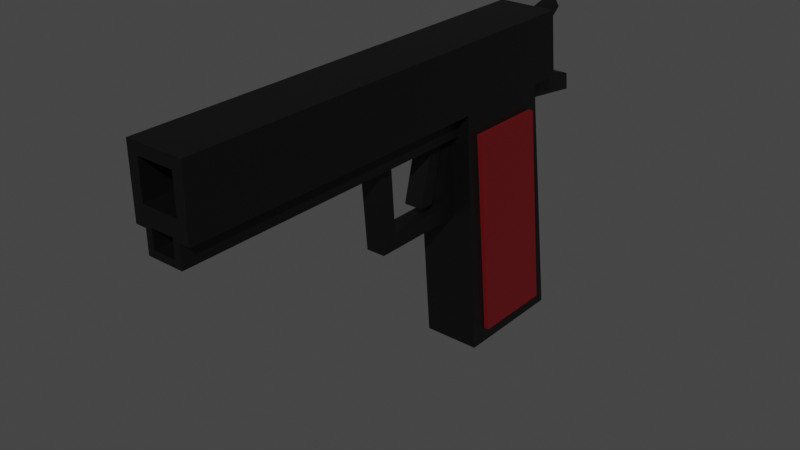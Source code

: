 # Source: gun.blend  (saved by Blender 5.0.119; exported with 4.5.12 LTS)
import bpy
from mathutils import Matrix  # noqa: F401  (used for matrix-valued properties, if any)

bpy.ops.wm.read_factory_settings(use_empty=True)
scene = bpy.context.scene
scene.name = 'Scene'

# ---- collections
col_collection = bpy.data.collections.new('Collection'); scene.collection.children.link(col_collection)

# ---- materials (node trees are filled in below, after node groups)
mat_material = bpy.data.materials.new('Material')
mat_material.alpha_threshold = 0.0
mat_material.use_backface_culling_lightprobe_volume = False
mat_material.use_transparent_shadow = False
mat_material.roughness = 0.5
mat_material.line_color = (0.0, 0.0, 0.0, 1.0)
mat_material_001 = bpy.data.materials.new('Material.001')
mat_material_001.use_backface_culling_lightprobe_volume = False
mat_material_001.use_transparent_shadow = False

# ---- material node trees
mat_material.use_nodes = True; mat_material.node_tree.nodes.clear()
_N = mat_material.node_tree.nodes; _L = mat_material.node_tree.links
n0 = _N.new('ShaderNodeOutputMaterial'); n0.name = 'Material Output'; n0.location = (300, 300)
n1 = _N.new('ShaderNodeBsdfPrincipled'); n1.name = 'Principled BSDF'; n1.location = (10, 300)
n1.distribution = 'GGX'
n1.subsurface_method = 'RANDOM_WALK_SKIN'
n1.inputs[0].default_value = (0.0, 0.0, 0.0, 1.0)
n1.inputs[3].default_value = 1.45
n1.inputs[27].default_value = (0.0, 0.0, 0.0, 1.0)
n1.inputs[28].default_value = 1.0
_L.new(n1.outputs[0], n0.inputs[0])
n0.is_active_output = True
mat_material_001.use_nodes = True; mat_material_001.node_tree.nodes.clear()
_N = mat_material_001.node_tree.nodes; _L = mat_material_001.node_tree.links
n0 = _N.new('ShaderNodeBsdfPrincipled'); n0.name = 'Principled BSDF'; n0.location = (10, 300)
n0.distribution = 'GGX'
n0.subsurface_method = 'RANDOM_WALK_SKIN'
n0.inputs[0].default_value = (0.1226, 0.002493, 0.004133, 1.0)
n0.inputs[3].default_value = 1.45
n0.inputs[27].default_value = (0.0, 0.0, 0.0, 1.0)
n0.inputs[28].default_value = 1.0
n1 = _N.new('ShaderNodeOutputMaterial'); n1.name = 'Material Output'; n1.location = (300, 300)
_L.new(n0.outputs[0], n1.inputs[0])
n1.is_active_output = True

# ---- world
world_world = bpy.data.worlds.new('World'); scene.world = world_world
world_world.use_nodes = True; world_world.node_tree.nodes.clear()
_N = world_world.node_tree.nodes; _L = world_world.node_tree.links
n0 = _N.new('ShaderNodeOutputWorld'); n0.name = 'World Output'; n0.location = (300, 300)
n1 = _N.new('ShaderNodeBackground'); n1.name = 'Background'; n1.location = (10, 300)
n1.inputs[0].default_value = (0.05088, 0.05088, 0.05088, 1.0)
_L.new(n1.outputs[0], n0.inputs[0])
n0.is_active_output = True
world_world.color = (0.05088, 0.05088, 0.05088)
world_world.use_sun_shadow = False
world_world.sun_shadow_jitter_overblur = 0.0

# ---- meshes
me_cube = bpy.data.meshes.new('Cube')
me_cube.from_pydata([(1.0, 1.0, 1.0), (1.0, 0.6081, -1.0), (1.0, -0.7837, 1.0), (1.0, -1.651, -1.0), (-1.0, 1.0, 1.0), (-1.0, 0.6081, -1.0), (-1.0, -0.7837, 1.0), (-1.0, -1.651, -1.0), (1.0, 1.0, 0.4455), (-1.0, -1.0, 0.4455), (1.0, -1.0, 0.4455), (-1.0, 1.0, 0.4455), (-1.0, 6.958, 1.0), (1.0, 6.958, 1.0), (-0.4263, -1.556, 0.5631), (-1.0, -1.386, 1.0), (1.0, -1.386, 1.0), (0.3333, 0.6081, -1.0), (-0.3333, 0.6081, -1.0), (0.3333, -0.7837, 1.0), (-0.3333, -0.7837, 1.0), (-0.3333, -1.651, -1.0), (0.3333, -1.651, -1.0), (-0.3333, 1.0, 1.0), (0.3333, 1.0, 1.0), (-0.3333, 1.0, 0.4455), (0.3333, 1.0, 0.4455), (0.3333, -1.0, 0.4455), (-0.6351, 6.958, 1.0), (0.6351, 6.958, 1.0), (0.4263, -1.556, 0.5631), (-1.0, 1.0, 0.5528), (0.3333, -1.386, 1.0), (-0.3333, -1.386, 1.0), (0.4263, -1.61, 0.426), (1.0, 0.8549, -0.08945), (1.0, -1.241, -0.08945), (-1.0, 0.8549, -0.08945), (-1.0, -1.241, -0.08945), (0.3333, -1.241, -0.08945), (-0.3333, -1.241, -0.08945), (-0.3333, 0.8549, -0.08945), (0.3333, 0.8549, -0.08945), (-0.3333, 2.894, 0.4455), (0.3333, 2.894, 0.4455), (-0.3333, 2.749, -0.08945), (0.3333, 2.749, -0.08945), (-0.3333, 2.553, 0.4121), (-0.3333, 1.251, 0.4121), (-0.3333, 1.157, 0.008442), (-0.3333, 2.458, 0.008442), (0.3333, 1.157, 0.008442), (0.3333, 1.251, 0.4121), (0.3333, 2.458, 0.008442), (0.3333, 2.553, 0.4121), (-0.3333, 1.529, 0.4121), (0.3333, 1.529, 0.4121), (-0.3333, 1.777, 0.07038), (-0.3333, 1.499, 0.07038), (0.3333, 1.499, 0.07038), (0.3333, 1.777, 0.07038), (1.0, 1.0, 0.8614), (1.0, 1.0, 0.7228), (1.0, 1.0, 0.5842), (-1.0, -0.8378, 0.8614), (-1.0, -0.8919, 0.7228), (-1.0, -0.9459, 0.5842), (1.0, 6.958, 0.8614), (1.0, 6.958, 0.7228), (1.0, 6.958, 0.5842), (1.0, -0.8378, 0.8614), (1.0, -0.8919, 0.7228), (1.0, -0.9459, 0.5842), (-1.0, 1.0, 0.8614), (-1.0, 1.0, 0.7228), (-1.0, 1.0, 0.5842), (-0.6351, 6.958, 0.9318), (-0.6351, 6.958, 0.7036), (-0.6351, 6.958, 0.6406), (-1.0, 6.958, 0.8614), (-1.0, 6.958, 0.7228), (-1.0, 6.958, 0.5842), (0.6351, 6.958, 0.9318), (0.6351, 6.958, 0.7036), (0.6351, 6.958, 0.6406), (-1.0, -1.548, 0.5842), (-1.0, -1.494, 0.7228), (-1.0, -1.44, 0.8614), (0.3333, -1.44, 0.9099), (0.3333, -1.494, 0.7713), (0.4263, -1.541, 0.6033), (-0.3333, -1.44, 0.9099), (-0.3333, -1.494, 0.7713), (-0.4263, -1.541, 0.6033), (1.0, -1.44, 0.8614), (1.0, -1.494, 0.7228), (1.0, -1.548, 0.5842), (1.0, 1.0, 0.4795), (-1.0, -0.9868, 0.4795), (1.0, -0.9582, 0.5528), (1.0, -0.9868, 0.4795), (-1.0, 1.0, 0.4795), (-1.0, -0.9582, 0.5528), (1.0, 1.0, 0.5528), (0.4263, -1.593, 0.4694), (-0.4263, -1.593, 0.4694), (0.628, 1.0, 0.4795), (0.628, 1.0, 0.4455), (0.628, 6.958, 0.4795), (0.628, 6.958, 0.4455), (-0.628, 1.0, 0.4455), (-0.628, 6.958, 0.4455), (-0.2093, 1.0, 0.4455), (0.2093, 1.0, 0.4455), (-0.3988, 6.958, 0.4455), (0.3988, 6.958, 0.4455), (-0.628, 1.0, 0.4795), (-0.3988, 6.958, 0.4875), (-0.628, 6.958, 0.4795), (0.3988, 6.958, 0.4875), (-0.3988, 6.958, 0.6406), (0.3988, 6.958, 0.6406), (-0.628, 6.958, 0.5842), (0.628, 1.0, 0.5842), (0.628, 6.958, 0.5842), (-0.628, 1.0, 0.5842), (0.628, 1.0, 0.5528), (0.628, 6.958, 0.5528), (-0.628, 1.0, 0.5528), (-0.3988, 6.958, 0.5983), (-0.628, 6.958, 0.5528), (0.3988, 6.958, 0.5983), (-0.6351, 0.6762, 0.9318), (-0.6351, 0.6762, 0.7036), (0.6351, 0.6762, 0.9318), (0.6351, 0.6762, 0.7036), (-0.3988, 0.9667, 0.5983), (-0.3988, 0.9667, 0.4875), (0.3988, 0.9667, 0.5983), (0.3988, 0.9667, 0.4875), (0.1813, -2.145, 0.9908), (0.1813, -2.282, 0.9302), (-0.1813, -2.145, 0.9908), (-0.1813, -2.282, 0.9302), (-0.2806, -2.668, 0.4715), (-0.2806, -2.677, 0.4467), (0.2452, -2.668, 0.4715), (0.2452, -2.677, 0.4467), (0.2452, -2.7, 0.3889), (0.2452, -2.71, 0.3622), (-0.2806, -2.7, 0.3889), (-0.2806, -2.71, 0.3622), (-0.4238, -0.9868, 0.4795), (-0.4238, -1.0, 0.4455), (0.4238, -1.548, 0.5842), (0.4238, -1.56, 0.5528), (-0.1807, -1.541, 0.6033), (-0.1807, -1.556, 0.5631), (-0.4238, -1.602, 0.4455), (0.4238, -1.0, 0.4455), (0.4238, -1.602, 0.4455), (0.1413, -1.0, 0.4455), (0.1807, -1.541, 0.6033), (0.1807, -1.556, 0.5631), (0.4238, -0.9459, 0.5842), (0.4238, -0.9582, 0.5528), (0.1807, -1.61, 0.426), (0.4238, -0.9868, 0.4795), (-0.4238, -0.9459, 0.5842), (-0.4238, -0.9582, 0.5528), (-0.4238, -1.589, 0.4795), (-0.4238, -1.56, 0.5528), (0.1807, -1.593, 0.4694), (-0.1807, -1.593, 0.4694), (0.4238, -1.589, 0.4795), (-0.4238, -1.548, 0.5842), (1.0, 0.4054, 1.0), (1.0, -0.1892, 1.0), (1.0, 0.2709, -1.0), (1.0, -1.346, -1.0), (-1.0, 0.4054, 1.0), (-1.0, -0.1892, 1.0), (-1.0, -0.1451, -1.0), (-1.0, -0.8982, -1.0), (1.0, 0.7493, 0.4455), (1.0, -0.7814, 0.4455), (-1.0, -0.7492, 0.4455), (-1.0, 0.7653, 0.4455), (-0.3333, -0.1451, -1.0), (-0.3333, -0.8982, -1.0), (0.3333, -0.1451, -1.0), (0.3333, -0.8982, -1.0), (-0.3333, -0.1892, 1.0), (-0.3333, 0.4054, 1.0), (1.0, 0.5722, -0.08945), (1.0, -0.9905, -0.08945), (-1.0, 0.5882, -0.08945), (-1.0, -0.9582, -0.08945), (0.3333, -0.1892, 1.0), (0.3333, 0.4054, 1.0), (1.0, 0.3514, 0.5842), (1.0, -0.2973, 0.5842), (1.0, 0.3694, 0.7228), (1.0, -0.2612, 0.7228), (1.0, 0.3874, 0.8614), (1.0, -0.2252, 0.8614), (-1.0, -0.2973, 0.5842), (-1.0, 0.3514, 0.5842), (-1.0, -0.2612, 0.7228), (-1.0, 0.3694, 0.7228), (-1.0, -0.2252, 0.8614), (-1.0, 0.3874, 0.8614), (-1.0, -0.3245, 0.4795), (-1.0, 0.3377, 0.4795), (1.0, 0.3377, 0.4795), (1.0, -0.3245, 0.4795), (-1.0, -0.3055, 0.5528), (-1.0, 0.3473, 0.5528), (1.0, 0.3473, 0.5528), (1.0, -0.3055, 0.5528), (-0.3333, -1.607, -0.9021), (-1.0, -1.607, -0.9021), (0.3333, 0.6346, -0.9021), (-0.3333, 0.6346, -0.9021), (0.3333, -1.607, -0.9021), (1.0, 0.6346, -0.9021), (1.0, -1.607, -0.9021), (-1.0, 0.6346, -0.9021), (1.0, 0.3033, -0.9021), (1.0, -1.308, -0.9021), (-1.0, -1.276, -0.9021), (-1.0, 0.3193, -0.9021), (1.167, 0.7493, 0.4455), (1.167, -0.7814, 0.4455), (-1.167, -0.7492, 0.4455), (-1.167, 0.7653, 0.4455), (-1.167, -0.9582, -0.08945), (-1.167, 0.5882, -0.08945), (1.167, 0.5722, -0.08945), (1.167, -0.9905, -0.08945), (1.167, 0.3033, -0.9021), (1.167, -1.308, -0.9021), (-1.167, -1.276, -0.9021), (-1.167, 0.3193, -0.9021)], [], [(192, 181, 6, 20), (14, 93, 156, 157), (211, 180, 4, 73), (191, 179, 3, 22), (205, 177, 2, 70), (73, 4, 12, 79), (42, 26, 8, 35), (195, 185, 10, 36), (196, 187, 11, 37), (82, 29, 13, 67), (123, 126, 127, 124), (78, 84, 121, 120), (24, 0, 13, 29), (91, 33, 15, 87), (70, 2, 16, 94), (104, 34, 166, 172), (20, 6, 15, 33), (2, 19, 32, 16), (19, 20, 33, 32), (99, 72, 164, 165), (94, 16, 32, 88), (88, 32, 33, 91), (4, 23, 28, 12), (23, 24, 29, 28), (81, 78, 120, 122), (69, 63, 123, 124), (79, 12, 28, 76), (76, 28, 29, 82), (36, 10, 27, 39), (37, 11, 25, 41), (42, 41, 45, 46), (183, 189, 21, 7), (189, 191, 22, 21), (177, 198, 19, 2), (198, 192, 20, 19), (223, 41, 42, 222), (227, 37, 41, 223), (224, 39, 40, 220), (226, 36, 39, 224), (220, 40, 38, 221), (231, 196, 37, 227), (229, 195, 36, 226), (222, 42, 35, 225), (45, 43, 44, 46), (48, 25, 43, 45, 50, 47, 55), (45, 41, 25, 48, 49, 50), (25, 26, 44, 43), (26, 42, 46, 53, 51, 52), (53, 46, 44, 26, 52, 56, 54), (48, 52, 51, 49), (54, 47, 50, 53), (53, 50, 49, 51), (56, 52, 59, 60), (47, 54, 56, 55), (57, 60, 59, 58), (52, 48, 58, 59), (55, 56, 60, 57), (48, 55, 57, 58), (31, 75, 125, 128), (78, 77, 83, 84), (83, 77, 133, 135), (103, 97, 106, 126), (81, 80, 77, 78), (80, 79, 76, 77), (90, 89, 92, 93), (92, 89, 141, 143), (100, 99, 165, 167), (96, 95, 89, 90), (95, 94, 88, 89), (96, 90, 162, 154), (72, 71, 95, 96), (71, 70, 94, 95), (105, 14, 157, 173), (93, 92, 86, 85), (92, 91, 87, 86), (0, 61, 67, 13), (61, 62, 68, 67), (62, 63, 69, 68), (8, 26, 113, 107), (84, 83, 68, 69), (83, 82, 67, 68), (11, 101, 116, 110), (75, 74, 80, 81), (74, 73, 79, 80), (219, 201, 72, 99), (201, 203, 71, 72), (203, 205, 70, 71), (217, 207, 75, 31), (207, 209, 74, 75), (209, 211, 73, 74), (6, 64, 87, 15), (64, 65, 86, 87), (65, 66, 85, 86), (187, 213, 101, 11), (185, 215, 100, 10), (97, 8, 107, 106), (84, 69, 124, 121), (39, 27, 34, 149, 151, 150, 105, 153, 9, 38, 40), (90, 30, 163, 162), (93, 85, 175, 156), (147, 146, 144, 145, 150, 151, 149, 148), (25, 11, 110, 112), (26, 25, 112, 113), (75, 81, 122, 125), (102, 98, 152, 169), (112, 110, 111, 114), (106, 107, 109, 108), (107, 113, 115, 109), (113, 112, 114, 115), (129, 120, 121, 131), (130, 122, 120, 129), (131, 121, 124, 127), (128, 125, 122, 130), (110, 116, 118, 111), (115, 119, 108, 109), (111, 118, 117, 114), (114, 117, 119, 115), (126, 106, 108, 127), (116, 128, 130, 118), (119, 131, 127, 108), (118, 130, 129, 117), (131, 119, 139, 138), (213, 217, 31, 101), (215, 219, 99, 100), (30, 104, 172, 163), (66, 102, 169, 168), (85, 66, 168, 175), (93, 14, 145, 144), (63, 103, 126, 123), (101, 31, 128, 116), (133, 132, 134, 135), (82, 83, 135, 134), (77, 76, 132, 133), (76, 82, 134, 132), (137, 136, 138, 139), (117, 129, 136, 137), (129, 131, 138, 136), (119, 117, 137, 139), (141, 140, 142, 143), (89, 88, 140, 141), (88, 91, 142, 140), (91, 92, 143, 142), (90, 93, 144, 146), (104, 30, 147, 148), (14, 105, 150, 145), (30, 90, 146, 147), (34, 104, 148, 149), (152, 153, 158, 170), (161, 159, 160, 166), (173, 170, 158, 153, 105), (155, 154, 162, 163), (165, 164, 154, 155), (157, 156, 175, 171), (159, 167, 174, 160), (160, 174, 172, 166), (169, 152, 170, 171), (168, 169, 171, 175), (173, 157, 171, 170), (167, 165, 155, 174), (174, 155, 163, 172), (27, 10, 159, 161), (10, 100, 167, 159), (34, 27, 161, 166), (72, 96, 154, 164), (98, 9, 153, 152), (27, 161, 159, 160, 104, 34), (105, 153, 158), (97, 103, 218, 214), (214, 218, 219, 215), (98, 102, 216, 212), (212, 216, 217, 213), (8, 97, 214, 184), (184, 214, 215, 185), (9, 98, 212, 186), (186, 212, 213, 187), (65, 64, 210, 208), (208, 210, 211, 209), (66, 65, 208, 206), (206, 208, 209, 207), (102, 66, 206, 216), (216, 206, 207, 217), (62, 61, 204, 202), (202, 204, 205, 203), (63, 62, 202, 200), (200, 202, 203, 201), (103, 63, 200, 218), (218, 200, 201, 219), (225, 35, 194, 228), (240, 238, 232, 233, 239, 241), (221, 38, 197, 230), (229, 228, 240, 241), (24, 23, 193, 199), (199, 193, 192, 198), (0, 24, 199, 176), (176, 199, 198, 177), (18, 17, 190, 188), (188, 190, 191, 189), (5, 18, 188, 182), (182, 188, 189, 183), (38, 9, 186, 197), (196, 231, 243, 237), (35, 8, 184, 194), (242, 236, 234, 235, 237, 243), (61, 0, 176, 204), (204, 176, 177, 205), (17, 1, 178, 190), (190, 178, 179, 191), (64, 6, 181, 210), (210, 181, 180, 211), (23, 4, 180, 193), (193, 180, 181, 192), (183, 230, 231, 182), (7, 221, 230, 183), (178, 228, 229, 179), (1, 225, 228, 178), (17, 222, 225, 1), (179, 229, 226, 3), (182, 231, 227, 5), (21, 220, 221, 7), (3, 226, 224, 22), (22, 224, 220, 21), (5, 227, 223, 18), (18, 223, 222, 17), (194, 184, 232, 238), (228, 194, 238, 240), (186, 187, 235, 234), (185, 195, 239, 233), (197, 186, 234, 236), (231, 230, 242, 243), (195, 229, 241, 239), (184, 185, 233, 232), (187, 196, 237, 235), (230, 197, 236, 242)])
me_cube.polygons.foreach_set('material_index', [0, 0, 0, 0, 0, 0, 0, 0, 0, 0, 0, 0, 0, 0, 0, 0, 0, 0, 0, 0, 0, 0, 0, 0, 0, 0, 0, 0, 0, 0, 0, 0, 0, 0, 0, 0, 0, 0, 0, 0, 0, 0, 0, 0, 0, 0, 0, 0, 0, 0, 0, 0, 0, 0, 13016, 0, 0, 0, 0, 0, 0, 0, 0, 0, 0, 0, 0, 0, 0, 0, 0, 0, 0, 0, 0, 0, 0, 0, 0, 0, 0, 0, 0, 0, 0, 0, 0, 0, 0, 0, 0, 0, 0, 0, 0, 0, 0, 0, 0, 0, 0, 0, 0, 0, 0, 0, 0, 0, 0, 0, 0, 0, 0, 0, 0, 0, 0, 0, 0, 0, 0, 0, 0, 0, 0, 0, 0, 0, 0, 0, 0, 0, 0, 0, 0, 0, 0, 0, 0, 0, 0, 0, 0, 0, 0, 0, 0, 0, 0, 0, 0, 0, 0, 0, 0, 0, 0, 0, 0, 0, 0, 0, 0, 0, 0, 0, 0, 0, 0, 0, 0, 0, 0, 0, 0, 0, 0, 0, 0, 0, 0, 0, 0, 0, 0, 0, 0, 0, 1, 0, 1, 0, 0, 0, 0, 0, 0, 0, 0, 0, 1, 0, 1, 0, 0, 0, 0, 0, 0, 0, 0, 0, 0, 0, 0, 0, 0, 0, 0, 0, 0, 0, 0, 1, 1, 1, 1, 1, 1, 1, 1, 1, 1])
_uv = me_cube.uv_layers.new(name='UVMap')
_uv.uv.foreach_set('vector', [0.7917, 0.6667, 0.875, 0.6667, 0.875, 0.75, 0.7917, 0.75, 0.5691, 0.9167, 0.573, 0.9167, 0.573, 0.9167, 0.5691, 0.9167, 0.6077, 0.1667, 0.625, 0.1667, 0.625, 0.25, 0.6077, 0.25, 0.2917, 0.6667, 0.375, 0.6667, 0.375, 0.75, 0.2917, 0.75, 0.6077, 0.6667, 0.625, 0.6667, 0.625, 0.75, 0.6077, 0.75, 0.6077, 0.25, 0.625, 0.25, 0.625, 0.25, 0.6077, 0.25, 0.4888, 0.4167, 0.5557, 0.4167, 0.5557, 0.5, 0.4888, 0.5, 0.4888, 0.6667, 0.5557, 0.6667, 0.5557, 0.75, 0.4888, 0.75, 0.4888, 0.1667, 0.5557, 0.1667, 0.5557, 0.25, 0.4888, 0.25, 0.6077, 0.4167, 0.625, 0.4167, 0.625, 0.5, 0.6077, 0.5, 0.573, 0.5, 0.5691, 0.5, 0.5691, 0.5, 0.573, 0.5, 0.573, 0.3333, 0.573, 0.4167, 0.573, 0.4167, 0.573, 0.3333, 0.7083, 0.5, 0.625, 0.5, 0.625, 0.5, 0.7083, 0.5, 0.6077, 0.9167, 0.625, 0.9167, 0.625, 1.0, 0.6077, 1.0, 0.6077, 0.75, 0.625, 0.75, 0.625, 0.75, 0.6077, 0.75, 0.5599, 0.8333, 0.5557, 0.8333, 0.5557, 0.8333, 0.5599, 0.8333, 0.7917, 0.75, 0.875, 0.75, 0.875, 0.75, 0.7917, 0.75, 0.625, 0.75, 0.7083, 0.75, 0.7083, 0.75, 0.625, 0.75, 0.7083, 0.75, 0.7917, 0.75, 0.7917, 0.75, 0.7083, 0.75, 0.5691, 0.75, 0.573, 0.75, 0.573, 0.75, 0.5691, 0.75, 0.6077, 0.75, 0.625, 0.75, 0.625, 0.8333, 0.6077, 0.8333, 0.6077, 0.8333, 0.625, 0.8333, 0.625, 0.9167, 0.6077, 0.9167, 0.875, 0.5, 0.7917, 0.5, 0.7917, 0.5, 0.875, 0.5, 0.7917, 0.5, 0.7083, 0.5, 0.7083, 0.5, 0.7917, 0.5, 0.573, 0.25, 0.573, 0.3333, 0.573, 0.3333, 0.573, 0.25, 0.573, 0.5, 0.573, 0.5, 0.573, 0.5, 0.573, 0.5, 0.6077, 0.25, 0.625, 0.25, 0.625, 0.3333, 0.6077, 0.3333, 0.6077, 0.3333, 0.625, 0.3333, 0.625, 0.4167, 0.6077, 0.4167, 0.4888, 0.75, 0.5557, 0.75, 0.5557, 0.8333, 0.4888, 0.8333, 0.4888, 0.25, 0.5557, 0.25, 0.5557, 0.3333, 0.4888, 0.3333, 0.4888, 0.4167, 0.4888, 0.3333, 0.4888, 0.3333, 0.4888, 0.4167, 0.125, 0.6667, 0.2083, 0.6667, 0.2083, 0.75, 0.125, 0.75, 0.2083, 0.6667, 0.2917, 0.6667, 0.2917, 0.75, 0.2083, 0.75, 0.625, 0.6667, 0.7083, 0.6667, 0.7083, 0.75, 0.625, 0.75, 0.7083, 0.6667, 0.7917, 0.6667, 0.7917, 0.75, 0.7083, 0.75, 0.3872, 0.3333, 0.4888, 0.3333, 0.4888, 0.4167, 0.3872, 0.4167, 0.3872, 0.25, 0.4888, 0.25, 0.4888, 0.3333, 0.3872, 0.3333, 0.3872, 0.8333, 0.4888, 0.8333, 0.4888, 0.9167, 0.3872, 0.9167, 0.3872, 0.75, 0.4888, 0.75, 0.4888, 0.8333, 0.3872, 0.8333, 0.3872, 0.9167, 0.4888, 0.9167, 0.4888, 1.0, 0.3872, 1.0, 0.3872, 0.1667, 0.4888, 0.1667, 0.4888, 0.25, 0.3872, 0.25, 0.3872, 0.6667, 0.4888, 0.6667, 0.4888, 0.75, 0.3872, 0.75, 0.3872, 0.4167, 0.4888, 0.4167, 0.4888, 0.5, 0.3872, 0.5, 0.4888, 0.3333, 0.5557, 0.3333, 0.5557, 0.4167, 0.4888, 0.4167, 0.5515, 0.3333, 0.5557, 0.3333, 0.5557, 0.3333, 0.4888, 0.3333, 0.5011, 0.3333, 0.5515, 0.3333, 0.5515, 0.3333, 0.4888, 0.3333, 0.4888, 0.3333, 0.5557, 0.3333, 0.5515, 0.3333, 0.5011, 0.3333, 0.5011, 0.3333, 0.5557, 0.3333, 0.5557, 0.4167, 0.5557, 0.4167, 0.5557, 0.3333, 0.5557, 0.4167, 0.4888, 0.4167, 0.4888, 0.4167, 0.5011, 0.4167, 0.5011, 0.4167, 0.5515, 0.4167, 0.5011, 0.4167, 0.4888, 0.4167, 0.5557, 0.4167, 0.5557, 0.4167, 0.5515, 0.4167, 0.5515, 0.4167, 0.5515, 0.4167, 0.625, 0.338, 0.625, 0.412, 0.375, 0.412, 0.375, 0.338, 0.625, 0.838, 0.625, 0.912, 0.375, 0.912, 0.375, 0.838, 0.287, 0.75, 0.213, 0.75, 0.213, 0.5, 0.287, 0.5, 0.5515, 0.4167, 0.5515, 0.4167, 0.5515, 0.4167, 0.5515, 0.4167, 0.787, 0.75, 0.713, 0.75, 0.713, 0.5534, 0.787, 0.5534, 0.787, 0.5534, 0.713, 0.5534, 0.713, 0.5, 0.787, 0.5, 0.625, 0.412, 0.625, 0.338, 0.625, 0.338, 0.625, 0.412, 0.787, 0.5534, 0.713, 0.5534, 0.713, 0.5534, 0.787, 0.5534, 0.5515, 0.3333, 0.5515, 0.3333, 0.5515, 0.3333, 0.5515, 0.3333, 0.5691, 0.25, 0.573, 0.25, 0.573, 0.25, 0.5691, 0.25, 0.573, 0.3333, 0.5903, 0.3333, 0.5903, 0.4167, 0.573, 0.4167, 0.5903, 0.4167, 0.5903, 0.3333, 0.5903, 0.3333, 0.5903, 0.4167, 0.5691, 0.5, 0.5599, 0.5, 0.5599, 0.5, 0.5691, 0.5, 0.573, 0.25, 0.5903, 0.25, 0.5903, 0.3333, 0.573, 0.3333, 0.5903, 0.25, 0.6077, 0.25, 0.6077, 0.3333, 0.5903, 0.3333, 0.573, 0.8333, 0.5903, 0.8333, 0.5903, 0.9167, 0.573, 0.9167, 0.5903, 0.9167, 0.5903, 0.8333, 0.5903, 0.8333, 0.5903, 0.9167, 0.5599, 0.75, 0.5691, 0.75, 0.5691, 0.75, 0.5599, 0.75, 0.573, 0.75, 0.5903, 0.75, 0.5903, 0.8333, 0.573, 0.8333, 0.5903, 0.75, 0.6077, 0.75, 0.6077, 0.8333, 0.5903, 0.8333, 0.573, 0.75, 0.573, 0.8333, 0.573, 0.8333, 0.573, 0.75, 0.573, 0.75, 0.5903, 0.75, 0.5903, 0.75, 0.573, 0.75, 0.5903, 0.75, 0.6077, 0.75, 0.6077, 0.75, 0.5903, 0.75, 0.5599, 0.9167, 0.5691, 0.9167, 0.5691, 0.9167, 0.5599, 0.9167, 0.573, 0.9167, 0.5903, 0.9167, 0.5903, 1.0, 0.573, 1.0, 0.5903, 0.9167, 0.6077, 0.9167, 0.6077, 1.0, 0.5903, 1.0, 0.625, 0.5, 0.6077, 0.5, 0.6077, 0.5, 0.625, 0.5, 0.6077, 0.5, 0.5903, 0.5, 0.5903, 0.5, 0.6077, 0.5, 0.5903, 0.5, 0.573, 0.5, 0.573, 0.5, 0.5903, 0.5, 0.5557, 0.5, 0.5557, 0.4167, 0.5557, 0.4167, 0.5557, 0.5, 0.573, 0.4167, 0.5903, 0.4167, 0.5903, 0.5, 0.573, 0.5, 0.5903, 0.4167, 0.6077, 0.4167, 0.6077, 0.5, 0.5903, 0.5, 0.5557, 0.25, 0.5599, 0.25, 0.5599, 0.25, 0.5557, 0.25, 0.573, 0.25, 0.5903, 0.25, 0.5903, 0.25, 0.573, 0.25, 0.5903, 0.25, 0.6077, 0.25, 0.6077, 0.25, 0.5903, 0.25, 0.5691, 0.6667, 0.573, 0.6667, 0.573, 0.75, 0.5691, 0.75, 0.573, 0.6667, 0.5903, 0.6667, 0.5903, 0.75, 0.573, 0.75, 0.5903, 0.6667, 0.6077, 0.6667, 0.6077, 0.75, 0.5903, 0.75, 0.5691, 0.1667, 0.573, 0.1667, 0.573, 0.25, 0.5691, 0.25, 0.573, 0.1667, 0.5903, 0.1667, 0.5903, 0.25, 0.573, 0.25, 0.5903, 0.1667, 0.6077, 0.1667, 0.6077, 0.25, 0.5903, 0.25, 0.625, 0.0, 0.6077, 0.0, 0.6077, 0.0, 0.625, 0.0, 0.6077, 0.0, 0.5903, 0.0, 0.5903, 0.0, 0.6077, 0.0, 0.5903, 0.0, 0.573, 0.0, 0.573, 0.0, 0.5903, 0.0, 0.5557, 0.1667, 0.5599, 0.1667, 0.5599, 0.25, 0.5557, 0.25, 0.5557, 0.6667, 0.5599, 0.6667, 0.5599, 0.75, 0.5557, 0.75, 0.5599, 0.5, 0.5557, 0.5, 0.5557, 0.5, 0.5599, 0.5, 0.573, 0.4167, 0.573, 0.5, 0.573, 0.5, 0.573, 0.4167, 0.4888, 0.8333, 0.5557, 0.8333, 0.5557, 0.8333, 0.5557, 0.8333, 0.5557, 0.9167, 0.5599, 0.9167, 0.5599, 0.9167, 0.5557, 1.0, 0.5557, 1.0, 0.4888, 1.0, 0.4888, 0.9167, 0.573, 0.8333, 0.5691, 0.8333, 0.5691, 0.8333, 0.573, 0.8333, 0.573, 0.9167, 0.573, 1.0, 0.573, 1.0, 0.573, 0.9167, 0.5691, 0.8333, 0.573, 0.8333, 0.573, 0.9167, 0.5691, 0.9167, 0.5599, 0.9167, 0.5557, 0.9167, 0.5557, 0.8333, 0.5599, 0.8333, 0.5557, 0.3333, 0.5557, 0.25, 0.5557, 0.25, 0.5557, 0.3333, 0.5557, 0.4167, 0.5557, 0.3333, 0.5557, 0.3333, 0.5557, 0.4167, 0.573, 0.25, 0.573, 0.25, 0.573, 0.25, 0.573, 0.25, 0.5691, 0.0, 0.5599, 0.0, 0.5599, 0.0, 0.5691, 0.0, 0.5557, 0.3333, 0.5557, 0.25, 0.5557, 0.25, 0.5557, 0.3333, 0.5599, 0.5, 0.5557, 0.5, 0.5557, 0.5, 0.5599, 0.5, 0.5557, 0.5, 0.5557, 0.4167, 0.5557, 0.4167, 0.5557, 0.5, 0.5557, 0.4167, 0.5557, 0.3333, 0.5557, 0.3333, 0.5557, 0.4167, 0.5691, 0.3333, 0.573, 0.3333, 0.573, 0.4167, 0.5691, 0.4167, 0.5691, 0.25, 0.573, 0.25, 0.573, 0.3333, 0.5691, 0.3333, 0.5691, 0.4167, 0.573, 0.4167, 0.573, 0.5, 0.5691, 0.5, 0.5691, 0.25, 0.573, 0.25, 0.573, 0.25, 0.5691, 0.25, 0.5557, 0.25, 0.5599, 0.25, 0.5599, 0.25, 0.5557, 0.25, 0.5557, 0.4167, 0.5599, 0.4167, 0.5599, 0.5, 0.5557, 0.5, 0.5557, 0.25, 0.5599, 0.25, 0.5599, 0.3333, 0.5557, 0.3333, 0.5557, 0.3333, 0.5599, 0.3333, 0.5599, 0.4167, 0.5557, 0.4167, 0.5691, 0.5, 0.5599, 0.5, 0.5599, 0.5, 0.5691, 0.5, 0.5599, 0.25, 0.5691, 0.25, 0.5691, 0.25, 0.5599, 0.25, 0.5599, 0.4167, 0.5691, 0.4167, 0.5691, 0.5, 0.5599, 0.5, 0.5599, 0.25, 0.5691, 0.25, 0.5691, 0.3333, 0.5599, 0.3333, 0.5691, 0.4167, 0.5599, 0.4167, 0.5599, 0.4167, 0.5691, 0.4167, 0.5599, 0.1667, 0.5691, 0.1667, 0.5691, 0.25, 0.5599, 0.25, 0.5599, 0.6667, 0.5691, 0.6667, 0.5691, 0.75, 0.5599, 0.75, 0.5691, 0.8333, 0.5599, 0.8333, 0.5599, 0.8333, 0.5691, 0.8333, 0.573, 0.0, 0.5691, 0.0, 0.5691, 0.0, 0.573, 0.0, 0.573, 0.0, 0.573, 0.0, 0.573, 0.0, 0.573, 0.0, 0.573, 0.9167, 0.5691, 0.9167, 0.5691, 0.9167, 0.573, 0.9167, 0.573, 0.5, 0.5691, 0.5, 0.5691, 0.5, 0.573, 0.5, 0.5599, 0.25, 0.5691, 0.25, 0.5691, 0.25, 0.5599, 0.25, 0.5903, 0.3333, 0.6077, 0.3333, 0.6077, 0.4167, 0.5903, 0.4167, 0.6077, 0.4167, 0.5903, 0.4167, 0.5903, 0.4167, 0.6077, 0.4167, 0.5903, 0.3333, 0.6077, 0.3333, 0.6077, 0.3333, 0.5903, 0.3333, 0.6077, 0.3333, 0.6077, 0.4167, 0.6077, 0.4167, 0.6077, 0.3333, 0.5599, 0.3333, 0.5691, 0.3333, 0.5691, 0.4167, 0.5599, 0.4167, 0.5599, 0.3333, 0.5691, 0.3333, 0.5691, 0.3333, 0.5599, 0.3333, 0.5691, 0.3333, 0.5691, 0.4167, 0.5691, 0.4167, 0.5691, 0.3333, 0.5599, 0.4167, 0.5599, 0.3333, 0.5599, 0.3333, 0.5599, 0.4167, 0.5903, 0.8333, 0.6077, 0.8333, 0.6077, 0.9167, 0.5903, 0.9167, 0.5903, 0.8333, 0.6077, 0.8333, 0.6077, 0.8333, 0.5903, 0.8333, 0.6077, 0.8333, 0.6077, 0.9167, 0.6077, 0.9167, 0.6077, 0.8333, 0.6077, 0.9167, 0.5903, 0.9167, 0.5903, 0.9167, 0.6077, 0.9167, 0.573, 0.8333, 0.573, 0.9167, 0.573, 0.9167, 0.573, 0.8333, 0.5599, 0.8333, 0.5691, 0.8333, 0.5691, 0.8333, 0.5599, 0.8333, 0.5691, 0.9167, 0.5599, 0.9167, 0.5599, 0.9167, 0.5691, 0.9167, 0.5691, 0.8333, 0.573, 0.8333, 0.573, 0.8333, 0.5691, 0.8333, 0.5557, 0.8333, 0.5599, 0.8333, 0.5599, 0.8333, 0.5557, 0.8333, 0.5599, 0.0, 0.5557, 0.0, 0.5557, 0.0, 0.5599, 0.0, 0.5557, 0.8333, 0.5557, 0.75, 0.5557, 0.75, 0.5557, 0.8333, 0.5599, 0.9167, 0.5599, 1.0, 0.5557, 1.0, 0.5557, 1.0, 0.5599, 0.9167, 0.5691, 0.75, 0.573, 0.75, 0.573, 0.8333, 0.5691, 0.8333, 0.5691, 0.75, 0.573, 0.75, 0.573, 0.75, 0.5691, 0.75, 0.5691, 0.9167, 0.573, 0.9167, 0.573, 1.0, 0.5691, 1.0, 0.5557, 0.75, 0.5599, 0.75, 0.5599, 0.75, 0.5557, 0.75, 0.5557, 0.75, 0.5599, 0.75, 0.5599, 0.8333, 0.5557, 0.8333, 0.5691, 0.0, 0.5599, 0.0, 0.5599, 0.0, 0.5691, 0.0, 0.573, 0.0, 0.5691, 0.0, 0.5691, 0.0, 0.573, 0.0, 0.5599, 0.9167, 0.5691, 0.9167, 0.5691, 1.0, 0.5599, 1.0, 0.5599, 0.75, 0.5691, 0.75, 0.5691, 0.75, 0.5599, 0.75, 0.5599, 0.75, 0.5691, 0.75, 0.5691, 0.8333, 0.5599, 0.8333, 0.5557, 0.8333, 0.5557, 0.75, 0.5557, 0.75, 0.5557, 0.8333, 0.5557, 0.75, 0.5599, 0.75, 0.5599, 0.75, 0.5557, 0.75, 0.5557, 0.8333, 0.5557, 0.8333, 0.5557, 0.8333, 0.5557, 0.8333, 0.573, 0.75, 0.573, 0.75, 0.573, 0.75, 0.573, 0.75, 0.5599, 0.0, 0.5557, 0.0, 0.5557, 0.0, 0.5599, 0.0, 0.0, 0.0, 0.0, 0.0, 0.0, 0.0, 0.0, 0.0, 0.0, 0.0, 0.0, 0.0, 0.0, 0.0, 0.0, 0.0, 0.0, 0.0, 0.5599, 0.5, 0.5691, 0.5, 0.5691, 0.5833, 0.5599, 0.5833, 0.5599, 0.5833, 0.5691, 0.5833, 0.5691, 0.6667, 0.5599, 0.6667, 0.5599, 0.0, 0.5691, 0.0, 0.5691, 0.08333, 0.5599, 0.08333, 0.5599, 0.08333, 0.5691, 0.08333, 0.5691, 0.1667, 0.5599, 0.1667, 0.5557, 0.5, 0.5599, 0.5, 0.5599, 0.5833, 0.5557, 0.5833, 0.5557, 0.5833, 0.5599, 0.5833, 0.5599, 0.6667, 0.5557, 0.6667, 0.5557, 0.0, 0.5599, 0.0, 0.5599, 0.08333, 0.5557, 0.08333, 0.5557, 0.08333, 0.5599, 0.08333, 0.5599, 0.1667, 0.5557, 0.1667, 0.5903, 0.0, 0.6077, 0.0, 0.6077, 0.08333, 0.5903, 0.08333, 0.5903, 0.08333, 0.6077, 0.08333, 0.6077, 0.1667, 0.5903, 0.1667, 0.573, 0.0, 0.5903, 0.0, 0.5903, 0.08333, 0.573, 0.08333, 0.573, 0.08333, 0.5903, 0.08333, 0.5903, 0.1667, 0.573, 0.1667, 0.5691, 0.0, 0.573, 0.0, 0.573, 0.08333, 0.5691, 0.08333, 0.5691, 0.08333, 0.573, 0.08333, 0.573, 0.1667, 0.5691, 0.1667, 0.5903, 0.5, 0.6077, 0.5, 0.6077, 0.5833, 0.5903, 0.5833, 0.5903, 0.5833, 0.6077, 0.5833, 0.6077, 0.6667, 0.5903, 0.6667, 0.573, 0.5, 0.5903, 0.5, 0.5903, 0.5833, 0.573, 0.5833, 0.573, 0.5833, 0.5903, 0.5833, 0.5903, 0.6667, 0.573, 0.6667, 0.5691, 0.5, 0.573, 0.5, 0.573, 0.5833, 0.5691, 0.5833, 0.5691, 0.5833, 0.573, 0.5833, 0.573, 0.6667, 0.5691, 0.6667, 0.3872, 0.5, 0.4888, 0.5, 0.4888, 0.5833, 0.3872, 0.5833, 0.3872, 0.5833, 0.4888, 0.5833, 0.5557, 0.5833, 0.5557, 0.6667, 0.4888, 0.6667, 0.3872, 0.6667, 0.3872, 0.0, 0.4888, 0.0, 0.4888, 0.08333, 0.3872, 0.08333, 0.3872, 0.6667, 0.3872, 0.5833, 0.3872, 0.5833, 0.3872, 0.6667, 0.7083, 0.5, 0.7917, 0.5, 0.7917, 0.5833, 0.7083, 0.5833, 0.7083, 0.5833, 0.7917, 0.5833, 0.7917, 0.6667, 0.7083, 0.6667, 0.625, 0.5, 0.7083, 0.5, 0.7083, 0.5833, 0.625, 0.5833, 0.625, 0.5833, 0.7083, 0.5833, 0.7083, 0.6667, 0.625, 0.6667, 0.2083, 0.5, 0.2917, 0.5, 0.2917, 0.5833, 0.2083, 0.5833, 0.2083, 0.5833, 0.2917, 0.5833, 0.2917, 0.6667, 0.2083, 0.6667, 0.125, 0.5, 0.2083, 0.5, 0.2083, 0.5833, 0.125, 0.5833, 0.125, 0.5833, 0.2083, 0.5833, 0.2083, 0.6667, 0.125, 0.6667, 0.4888, 0.0, 0.5557, 0.0, 0.5557, 0.08333, 0.4888, 0.08333, 0.4888, 0.1667, 0.3872, 0.1667, 0.3872, 0.1667, 0.4888, 0.1667, 0.4888, 0.5, 0.5557, 0.5, 0.5557, 0.5833, 0.4888, 0.5833, 0.3872, 0.08333, 0.4888, 0.08333, 0.5557, 0.08333, 0.5557, 0.1667, 0.4888, 0.1667, 0.3872, 0.1667, 0.6077, 0.5, 0.625, 0.5, 0.625, 0.5833, 0.6077, 0.5833, 0.6077, 0.5833, 0.625, 0.5833, 0.625, 0.6667, 0.6077, 0.6667, 0.2917, 0.5, 0.375, 0.5, 0.375, 0.5833, 0.2917, 0.5833, 0.2917, 0.5833, 0.375, 0.5833, 0.375, 0.6667, 0.2917, 0.6667, 0.6077, 0.0, 0.625, 0.0, 0.625, 0.08333, 0.6077, 0.08333, 0.6077, 0.08333, 0.625, 0.08333, 0.625, 0.1667, 0.6077, 0.1667, 0.7917, 0.5, 0.875, 0.5, 0.875, 0.5833, 0.7917, 0.5833, 0.7917, 0.5833, 0.875, 0.5833, 0.875, 0.6667, 0.7917, 0.6667, 0.375, 0.08333, 0.3872, 0.08333, 0.3872, 0.1667, 0.375, 0.1667, 0.375, 0.0, 0.3872, 0.0, 0.3872, 0.08333, 0.375, 0.08333, 0.375, 0.5833, 0.3872, 0.5833, 0.3872, 0.6667, 0.375, 0.6667, 0.375, 0.5, 0.3872, 0.5, 0.3872, 0.5833, 0.375, 0.5833, 0.375, 0.4167, 0.3872, 0.4167, 0.3872, 0.5, 0.375, 0.5, 0.375, 0.6667, 0.3872, 0.6667, 0.3872, 0.75, 0.375, 0.75, 0.375, 0.1667, 0.3872, 0.1667, 0.3872, 0.25, 0.375, 0.25, 0.375, 0.9167, 0.3872, 0.9167, 0.3872, 1.0, 0.375, 1.0, 0.375, 0.75, 0.3872, 0.75, 0.3872, 0.8333, 0.375, 0.8333, 0.375, 0.8333, 0.3872, 0.8333, 0.3872, 0.9167, 0.375, 0.9167, 0.375, 0.25, 0.3872, 0.25, 0.3872, 0.3333, 0.375, 0.3333, 0.375, 0.3333, 0.3872, 0.3333, 0.3872, 0.4167, 0.375, 0.4167, 0.4888, 0.5833, 0.5557, 0.5833, 0.5557, 0.5833, 0.4888, 0.5833, 0.3872, 0.5833, 0.4888, 0.5833, 0.4888, 0.5833, 0.3872, 0.5833, 0.5557, 0.08333, 0.5557, 0.1667, 0.5557, 0.1667, 0.5557, 0.08333, 0.5557, 0.6667, 0.4888, 0.6667, 0.4888, 0.6667, 0.5557, 0.6667, 0.4888, 0.08333, 0.5557, 0.08333, 0.5557, 0.08333, 0.4888, 0.08333, 0.3872, 0.1667, 0.3872, 0.08333, 0.3872, 0.08333, 0.3872, 0.1667, 0.4888, 0.6667, 0.3872, 0.6667, 0.3872, 0.6667, 0.4888, 0.6667, 0.5557, 0.5833, 0.5557, 0.6667, 0.5557, 0.6667, 0.5557, 0.5833, 0.5557, 0.1667, 0.4888, 0.1667, 0.4888, 0.1667, 0.5557, 0.1667, 0.3872, 0.08333, 0.4888, 0.08333, 0.4888, 0.08333, 0.3872, 0.08333])
me_cube.materials.append(mat_material)
me_cube.materials.append(mat_material_001)
me_cube.use_mirror_vertex_groups = False
me_cube.update()

# ---- objects
ob_cube = bpy.data.objects.new('Cube', me_cube)

# ---- transforms, parenting, visibility, modifiers, constraints
ob_cube.location = (0.0, 0.0, 0.0)
ob_cube.scale = (0.03472, -0.06478, 0.1936)
ob_cube.lock_rotations_4d = False
ob_cube.empty_display_type = 'ARROWS'
ob_cube.lineart.crease_threshold = 0.0

# ---- collection membership
col_collection.objects.link(ob_cube)

# ---- scene / render settings (as saved in the file)
scene.frame_start = 1; scene.frame_end = 250; scene.frame_set(1)
scene.render.engine = 'BLENDER_EEVEE_NEXT'
scene.render.bake_bias = 0.0
scene.render.bake_samples = 0
scene.cycles.sampling_pattern = 'TABULATED_SOBOL'
scene.view_settings.view_transform = 'Filmic'
bpy.context.view_layer.update()

# ---- added for rendering (the .blend has no active camera and no usable light): camera, sun
cam_auto = bpy.data.cameras.new('AutoCamera')
cam_auto.lens = 50.0
cam_auto.sensor_width = 36.0
cam_auto.clip_end = 1000.0
ob_auto_camera = bpy.data.objects.new('AutoCamera', cam_auto)
scene.collection.objects.link(ob_auto_camera)
ob_auto_camera.location = (0.685465, -0.960154, 0.548372)
ob_auto_camera.rotation_euler = (1.09748, -7.21219e-08, 0.694738)
scene.camera = ob_auto_camera
light_auto_sun = bpy.data.lights.new('AutoSun', 'SUN')
light_auto_sun.energy = 3.0
light_auto_sun.angle = 0.0523599
ob_auto_sun = bpy.data.objects.new('AutoSun', light_auto_sun)
scene.collection.objects.link(ob_auto_sun)
ob_auto_sun.rotation_euler = (0.872665, 0.174533, 0.523599)
bpy.context.view_layer.update()
